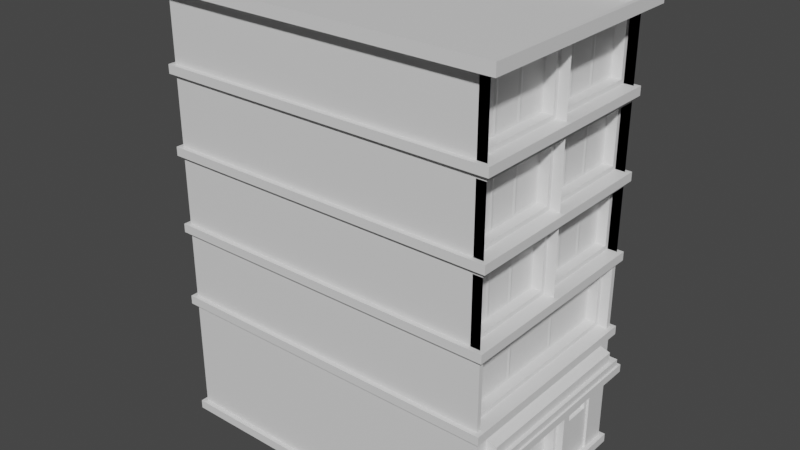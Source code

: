 # Source: Building06.blend  (saved by Blender 2.83.19; exported with 4.5.12 LTS)
import bpy
from mathutils import Matrix  # noqa: F401  (used for matrix-valued properties, if any)

bpy.ops.wm.read_factory_settings(use_empty=True)
scene = bpy.context.scene
scene.name = 'Scene'

# ---- collections
col_collection = bpy.data.collections.new('Collection'); scene.collection.children.link(col_collection)

# ---- materials (node trees are filled in below, after node groups)
mat_material_019 = bpy.data.materials.new('Material.019')
mat_material_019.use_transparent_shadow = False
mat_material_020 = bpy.data.materials.new('Material.020')
mat_material_020.use_transparent_shadow = False
mat_material_021 = bpy.data.materials.new('Material.021')
mat_material_021.use_transparent_shadow = False
mat_material_022 = bpy.data.materials.new('Material.022')
mat_material_022.use_transparent_shadow = False
mat_material_023 = bpy.data.materials.new('Material.023')
mat_material_023.use_transparent_shadow = False
mat_material_024 = bpy.data.materials.new('Material.024')
mat_material_024.use_transparent_shadow = False

# ---- material node trees
mat_material_019.use_nodes = True; mat_material_019.node_tree.nodes.clear()
_N = mat_material_019.node_tree.nodes; _L = mat_material_019.node_tree.links
n0 = _N.new('ShaderNodeBsdfPrincipled'); n0.name = 'Principled BSDF'; n0.location = (10, 300)
n0.distribution = 'GGX'
n0.subsurface_method = 'BURLEY'
n0.inputs[3].default_value = 1.45
n0.inputs[27].default_value = (0.0, 0.0, 0.0, 1.0)
n0.inputs[28].default_value = 1.0
n1 = _N.new('ShaderNodeOutputMaterial'); n1.name = 'Material Output'; n1.location = (300, 300)
_L.new(n0.outputs[0], n1.inputs[0])
n1.is_active_output = True
mat_material_020.use_nodes = True; mat_material_020.node_tree.nodes.clear()
_N = mat_material_020.node_tree.nodes; _L = mat_material_020.node_tree.links
n0 = _N.new('ShaderNodeBsdfPrincipled'); n0.name = 'Principled BSDF'; n0.location = (10, 300)
n0.distribution = 'GGX'
n0.subsurface_method = 'BURLEY'
n0.inputs[3].default_value = 1.45
n0.inputs[27].default_value = (0.0, 0.0, 0.0, 1.0)
n0.inputs[28].default_value = 1.0
n1 = _N.new('ShaderNodeOutputMaterial'); n1.name = 'Material Output'; n1.location = (300, 300)
_L.new(n0.outputs[0], n1.inputs[0])
n1.is_active_output = True
mat_material_021.use_nodes = True; mat_material_021.node_tree.nodes.clear()
_N = mat_material_021.node_tree.nodes; _L = mat_material_021.node_tree.links
n0 = _N.new('ShaderNodeBsdfPrincipled'); n0.name = 'Principled BSDF'; n0.location = (10, 300)
n0.distribution = 'GGX'
n0.subsurface_method = 'BURLEY'
n0.inputs[3].default_value = 1.45
n0.inputs[27].default_value = (0.0, 0.0, 0.0, 1.0)
n0.inputs[28].default_value = 1.0
n1 = _N.new('ShaderNodeOutputMaterial'); n1.name = 'Material Output'; n1.location = (300, 300)
_L.new(n0.outputs[0], n1.inputs[0])
n1.is_active_output = True
mat_material_022.use_nodes = True; mat_material_022.node_tree.nodes.clear()
_N = mat_material_022.node_tree.nodes; _L = mat_material_022.node_tree.links
n0 = _N.new('ShaderNodeBsdfPrincipled'); n0.name = 'Principled BSDF'; n0.location = (10, 300)
n0.distribution = 'GGX'
n0.subsurface_method = 'BURLEY'
n0.inputs[3].default_value = 1.45
n0.inputs[27].default_value = (0.0, 0.0, 0.0, 1.0)
n0.inputs[28].default_value = 1.0
n1 = _N.new('ShaderNodeOutputMaterial'); n1.name = 'Material Output'; n1.location = (300, 300)
_L.new(n0.outputs[0], n1.inputs[0])
n1.is_active_output = True
mat_material_023.use_nodes = True; mat_material_023.node_tree.nodes.clear()
_N = mat_material_023.node_tree.nodes; _L = mat_material_023.node_tree.links
n0 = _N.new('ShaderNodeBsdfPrincipled'); n0.name = 'Principled BSDF'; n0.location = (10, 300)
n0.distribution = 'GGX'
n0.subsurface_method = 'BURLEY'
n0.inputs[3].default_value = 1.45
n0.inputs[27].default_value = (0.0, 0.0, 0.0, 1.0)
n0.inputs[28].default_value = 1.0
n1 = _N.new('ShaderNodeOutputMaterial'); n1.name = 'Material Output'; n1.location = (300, 300)
_L.new(n0.outputs[0], n1.inputs[0])
n1.is_active_output = True
mat_material_024.use_nodes = True; mat_material_024.node_tree.nodes.clear()
_N = mat_material_024.node_tree.nodes; _L = mat_material_024.node_tree.links
n0 = _N.new('ShaderNodeBsdfPrincipled'); n0.name = 'Principled BSDF'; n0.location = (10, 300)
n0.distribution = 'GGX'
n0.subsurface_method = 'BURLEY'
n0.inputs[3].default_value = 1.45
n0.inputs[27].default_value = (0.0, 0.0, 0.0, 1.0)
n0.inputs[28].default_value = 1.0
n1 = _N.new('ShaderNodeOutputMaterial'); n1.name = 'Material Output'; n1.location = (300, 300)
_L.new(n0.outputs[0], n1.inputs[0])
n1.is_active_output = True

# ---- world
world_world = bpy.data.worlds.new('World'); scene.world = world_world
world_world.use_nodes = True; world_world.node_tree.nodes.clear()
_N = world_world.node_tree.nodes; _L = world_world.node_tree.links
n0 = _N.new('ShaderNodeOutputWorld'); n0.name = 'World Output'; n0.location = (300, 300)
n1 = _N.new('ShaderNodeBackground'); n1.name = 'Background'; n1.location = (10, 300)
n1.inputs[0].default_value = (0.05088, 0.05088, 0.05088, 1.0)
_L.new(n1.outputs[0], n0.inputs[0])
n0.is_active_output = True
world_world.color = (0.05088, 0.05088, 0.05088)
world_world.use_sun_shadow = False
world_world.sun_shadow_jitter_overblur = 0.0

# ---- meshes
me_building_006_mesh = bpy.data.meshes.new('building_006_mesh')
me_building_006_mesh.from_pydata([(-6.624, -2.357, -5.514), (1.043, -2.357, -5.514), (-6.624, 2.366, -5.514), (1.043, 2.366, -5.514), (-6.724, -2.457, -5.314), (1.143, -2.457, -5.314), (1.143, 2.466, -5.314), (-6.724, 2.466, -5.314), (-6.724, -2.457, -2.676), (1.143, -2.457, -2.676), (1.143, 2.466, -2.676), (-6.724, 2.466, -2.676), (-6.724, 2.466, -5.514), (-6.724, -2.457, -5.514), (1.143, -2.457, -5.514), (1.143, 2.466, -5.514), (-6.624, -2.357, -5.314), (1.043, -2.357, -5.314), (1.043, 2.366, -5.314), (-6.624, 2.366, -5.314), (1.043, 0.8843, -5.314), (1.043, 1.884, -5.314), (1.143, 0.8843, -2.676), (1.143, 1.884, -2.676), (1.043, 0.8843, -3.354), (1.043, 1.884, -3.354), (1.043, 0.9843, -5.314), (1.043, 1.784, -5.314), (1.043, 1.784, -3.354), (1.043, 0.9843, -3.354), (1.043, 0.9843, -3.454), (1.043, 1.784, -3.454), (0.9926, 0.9843, -5.314), (0.9926, 1.784, -5.314), (0.9926, 1.784, -3.454), (0.9926, 0.9843, -3.454), (0.9926, 1.08, -4.232), (0.9926, 1.689, -4.232), (0.9926, 1.689, -3.563), (0.9926, 1.08, -3.563), (0.9288, 1.106, -4.203), (0.9288, 1.663, -4.203), (0.9288, 1.663, -3.591), (0.9288, 1.106, -3.591), (0.6426, 0.6334, -5.154), (1.043, 0.7935, -5.314), (1.143, -2.287, -2.676), (1.143, 0.7935, -2.676), (1.043, -2.287, -5.314), (1.043, -2.287, -3.176), (0.6426, -0.6865, -5.154), (1.043, 0.7935, -3.176), (1.043, 0.6935, -5.314), (1.043, -2.186, -5.314), (0.6426, -2.126, -3.336), (0.6426, -0.8065, -3.336), (0.6426, -0.8065, -5.154), (0.6426, -2.126, -5.154), (0.5226, -1.466, -3.012), (0.5226, -0.0265, -3.012), (1.043, -1.516, -2.925), (1.043, 0.0235, -2.925), (0.5226, 0.6935, -3.176), (0.5226, -2.186, -3.176), (0.8826, 0.7935, -3.176), (0.8826, 0.0235, -2.925), (0.8826, -0.0265, -3.012), (0.8826, 0.6935, -3.176), (0.8826, 0.6935, -5.314), (0.8826, 0.7935, -5.314), (0.8826, 0.6935, -3.276), (0.8826, 0.6935, -5.214), (0.8826, -2.287, -5.314), (0.8826, -2.186, -5.314), (0.8826, -2.186, -5.214), (0.8826, -2.186, -3.276), (0.8826, -2.186, -3.176), (0.8826, -2.287, -3.176), (0.8826, -1.466, -3.012), (0.8826, -1.516, -2.925), (0.6526, -2.186, -5.214), (0.6526, 0.6934, -5.214), (0.6526, 0.6934, -3.276), (0.6526, -2.186, -3.276), (0.6526, -0.7465, -5.214), (0.6526, -0.7465, -3.276), (0.6426, 0.6334, -3.336), (0.6426, -0.6865, -3.336), (0.5126, -1.788, -3.131), (0.5126, 0.2946, -3.131), (0.5126, -0.03158, -3.057), (0.5126, -1.461, -3.057), (-0.598, -2.334, -3.459), (-0.598, -2.334, -3.279), (-0.598, 2.347, -3.459), (-0.598, 2.347, -3.279), (1.402, -2.334, -3.459), (1.402, -2.334, -3.279), (1.402, 2.347, -3.459), (1.402, 2.347, -3.279), (-0.5567, -2.238, -3.279), (-0.5567, 2.25, -3.279), (1.361, 2.25, -3.279), (1.361, -2.238, -3.279), (-0.5567, -2.238, -3.116), (-0.5567, 2.25, -3.116), (1.361, 2.25, -3.116), (1.361, -2.238, -3.116), (-0.4734, -2.043, -3.116), (-0.4734, 2.055, -3.116), (1.277, 2.055, -3.116), (1.277, -2.043, -3.116), (-0.4734, -2.043, -2.885), (-0.4734, 2.055, -2.885), (1.277, 2.055, -2.885), (1.277, -2.043, -2.885), (-0.765, -2.043, -2.791), (-0.765, 2.055, -2.791), (0.9859, 2.055, -2.791), (0.9859, -2.043, -2.791), (-6.724, -2.457, -2.476), (1.143, -2.457, -2.476), (-6.724, 2.466, -0.8861), (1.143, 2.466, -0.8861), (1.143, -2.457, -0.8861), (-6.724, -2.457, -0.8861), (1.143, 2.466, -2.476), (-6.724, 2.466, -2.476), (-6.724, -2.457, -0.6861), (1.143, -2.457, -0.6861), (1.143, 2.466, -0.6861), (-6.724, 2.466, -0.6861), (-6.724, -2.457, 0.9039), (1.143, -2.457, 0.9039), (1.143, 2.466, 0.9039), (-6.724, 2.466, 0.9039), (-6.724, -2.457, 1.104), (1.143, -2.457, 1.104), (1.143, 2.466, 1.104), (-6.724, 2.466, 1.104), (-6.724, -2.457, 2.694), (1.143, -2.457, 2.694), (1.143, 2.466, 2.694), (-6.724, 2.466, 2.694), (-6.724, -2.457, 2.894), (1.143, -2.457, 2.894), (1.143, 2.466, 2.894), (-6.724, 2.466, 2.894), (-6.914, -2.647, 4.484), (1.333, -2.647, 4.484), (0.5826, 0.7648, 3.054), (-6.914, 2.656, 4.484), (-6.624, -2.357, -2.676), (1.043, -2.357, -2.676), (1.043, 1.884, -2.676), (1.043, 2.366, -2.676), (-6.624, 2.366, -2.676), (1.043, 0.7935, -2.676), (1.043, 0.8843, -2.676), (1.043, -2.287, -2.676), (-6.624, -2.357, -2.476), (1.043, -2.357, -2.476), (-6.624, 2.366, -0.8861), (-6.624, -2.357, -0.8861), (1.043, 2.366, -0.8861), (1.043, -2.357, -0.8861), (1.043, 2.366, -2.476), (-6.624, 2.366, -2.476), (-6.624, -2.357, -0.6861), (0.5826, 1.485, 1.264), (0.5826, 1.485, -0.5261), (-6.624, 2.366, -0.6861), (-6.624, -2.357, 0.9039), (0.5826, -0.7563, 0.6238), (0.5826, 0.8848, -0.5261), (-6.624, 2.366, 0.9039), (-6.624, -2.357, 1.104), (0.5826, 0.1643, 3.054), (1.043, 2.366, 1.104), (-6.624, 2.366, 1.104), (-6.624, -2.357, 2.694), (1.043, -2.357, 2.694), (1.043, 2.366, 2.694), (-6.624, 2.366, 2.694), (-6.624, -2.357, 2.894), (1.043, 2.366, 2.894), (-6.624, 2.366, 2.894), (1.043, -2.256, -0.8861), (1.043, 2.244, -0.8861), (1.043, -2.256, -2.476), (0.5826, 0.6509, -2.316), (0.5826, -0.6624, -2.316), (1.043, -2.256, -1.006), (1.043, 2.244, -2.476), (1.043, 2.244, -1.006), (1.043, 2.144, -2.476), (1.043, -2.156, -2.476), (1.043, 2.144, -1.006), (1.043, -2.156, -1.006), (0.5926, -2.156, -1.106), (0.5826, -2.096, -1.166), (0.5926, 2.144, -2.376), (0.5926, -2.156, -2.376), (0.8226, 2.144, -2.476), (0.8226, 2.244, -2.476), (0.8226, 2.244, -1.006), (0.8226, 2.144, -1.006), (0.8226, 2.144, -1.106), (0.8226, 2.144, -2.376), (0.8226, -2.256, -2.476), (0.8226, -2.156, -2.476), (0.8226, -2.156, -2.376), (0.8226, -2.156, -1.106), (0.8226, -2.156, -1.006), (0.8226, -2.256, -1.006), (0.5826, -0.7824, -1.166), (0.5826, -0.7824, -2.316), (0.5926, 2.144, -1.106), (0.5826, -2.096, -2.316), (0.5926, 0.7109, -2.376), (0.5926, -0.7224, -2.376), (0.5926, 0.7109, -1.106), (0.5926, -0.7224, -1.106), (0.5826, 0.6509, -1.166), (0.5826, -0.6624, -1.166), (0.5826, 0.7709, -2.316), (0.5826, 2.084, -2.316), (0.5826, 2.084, -1.166), (0.5826, 0.7709, -1.166), (0.5826, 0.1643, 0.6238), (0.5826, 0.7648, 0.6238), (0.5826, 0.7648, -0.5261), (1.043, 2.366, -0.6861), (0.5826, -0.1558, 0.6238), (1.043, 2.366, 0.9039), (0.5826, -0.1558, -0.5261), (0.5826, -0.7563, -0.5261), (0.5826, 0.1643, -0.5261), (1.043, 2.366, 0.7839), (1.043, 2.266, -0.6861), (1.043, 0.1043, -0.6861), (1.043, 2.266, 0.7839), (1.043, 0.1043, 0.7839), (0.5926, 0.1043, 0.6839), (0.5826, 1.605, 0.6238), (0.5826, 2.206, 0.6238), (0.5926, 0.1043, -0.5861), (0.8226, 2.266, -0.6861), (0.8226, 2.366, -0.6861), (0.8226, 2.366, 0.7839), (0.8226, 2.266, 0.7839), (0.8226, 2.266, 0.6839), (0.8226, 2.266, -0.5861), (0.8226, 0.004269, -0.6861), (0.8226, 0.1043, -0.6861), (0.8226, 0.1043, -0.5861), (0.8226, 0.1043, 0.6839), (0.8226, 0.1043, 0.7839), (0.8226, 0.004269, 0.7839), (0.5826, 2.206, -0.5261), (0.5926, 2.266, -0.5861), (0.5926, 2.266, 0.6838), (0.5826, 1.605, -0.5261), (0.5926, 1.545, -0.5861), (0.5926, 0.8248, -0.5861), (0.5926, 1.545, 0.6838), (0.5926, 0.8248, 0.6838), (0.5826, 1.485, 0.6238), (0.5826, 0.8848, 0.6238), (0.5826, -1.477, 0.6238), (1.043, 0.004261, -0.6861), (1.043, -2.357, 0.9039), (1.043, 0.004261, 0.9039), (0.5826, -0.8763, 0.6238), (1.043, 0.004261, 0.7839), (1.043, -2.357, -0.6861), (1.043, -2.357, 0.7839), (1.043, -0.09574, -0.6861), (1.043, -2.257, -0.6861), (1.043, -0.09574, 0.7839), (1.043, -2.257, 0.7839), (0.5926, -2.257, 0.6839), (0.5826, -0.8763, -0.5261), (0.5826, -1.477, -0.5261), (0.5926, -2.257, -0.5861), (0.8226, -0.09574, -0.6861), (0.5826, -2.197, 0.6238), (0.5826, -1.597, 0.6238), (0.8226, -0.09574, 0.7839), (0.8226, -0.09574, 0.6839), (0.8226, -0.09574, -0.5861), (0.8226, -2.357, -0.6861), (0.8226, -2.257, -0.6861), (0.8226, -2.257, -0.5861), (0.8226, -2.257, 0.6839), (0.8226, -2.257, 0.7839), (0.8226, -2.357, 0.7839), (0.5826, -1.597, -0.5261), (0.5926, -0.09581, -0.5861), (0.5926, -0.09581, 0.6838), (0.5826, -2.197, -0.5261), (0.5926, -0.8163, -0.5861), (0.5926, -1.537, -0.5861), (0.5926, -0.8163, 0.6838), (0.5926, -1.537, 0.6838), (0.5826, 0.8848, 1.264), (0.5826, -0.7563, 2.414), (0.5826, 0.1643, 2.414), (1.043, 0.004269, 2.694), (0.5826, 0.7648, 2.414), (0.5826, 0.7648, 1.264), (1.043, 2.366, 2.574), (0.5826, 0.1643, 1.264), (1.043, 0.004269, 2.574), (1.043, 2.266, 2.574), (1.043, 0.1043, 2.574), (1.043, 2.266, 1.104), (1.043, 0.1043, 1.104), (0.5926, 0.1043, 2.474), (0.5926, 2.266, 2.474), (0.5826, 1.605, 2.414), (0.5926, 0.1043, 1.204), (0.8226, 2.266, 1.104), (0.8226, 2.366, 1.104), (0.8226, 2.366, 2.574), (0.8226, 2.266, 2.574), (0.8226, 2.266, 2.474), (0.8226, 2.266, 1.204), (0.5826, -0.1557, 2.414), (0.8226, 0.1043, 1.104), (0.8226, 0.1043, 1.204), (0.8226, 0.1043, 2.474), (0.8226, 0.1043, 2.574), (0.8226, 0.004269, 2.574), (0.5826, 2.206, 2.414), (0.5926, 2.266, 1.204), (0.5826, 2.206, 1.264), (0.5826, 1.605, 1.264), (0.5926, 1.545, 1.204), (0.5926, 0.8248, 1.204), (0.5926, 1.545, 2.474), (0.5926, 0.8248, 2.474), (0.5826, 1.485, 2.414), (0.5826, 0.8848, 2.414), (0.5826, -0.1558, 1.264), (0.5826, -0.7563, 1.264), (0.5826, -1.477, 2.414), (0.5826, -0.8763, 2.414), (1.043, 0.004261, 1.104), (0.5826, -0.8763, 1.264), (1.043, -2.357, 1.104), (1.043, -2.357, 2.574), (1.043, -0.09574, 1.104), (1.043, -2.257, 1.104), (1.043, -0.09574, 2.574), (1.043, -2.257, 2.574), (0.5926, -2.257, 2.474), (0.5926, -0.09574, 2.474), (0.5826, -1.477, 1.264), (0.5826, -2.197, 2.414), (0.8226, -0.09574, 1.104), (0.8226, 0.004261, 1.104), (0.5826, -1.597, 2.414), (0.8226, -0.09574, 2.574), (0.8226, -0.09574, 2.474), (0.8226, -0.09574, 1.204), (0.8226, -2.357, 1.104), (0.8226, -2.257, 1.104), (0.8226, -2.257, 1.204), (0.8226, -2.257, 2.474), (0.8226, -2.257, 2.574), (0.8226, -2.357, 2.574), (0.5926, -2.257, 1.204), (0.5926, -0.09581, 1.204), (0.5826, -1.597, 1.264), (0.5826, -2.197, 1.264), (0.5926, -0.8163, 1.204), (0.5926, -1.537, 1.204), (0.5926, -0.8163, 2.474), (0.5926, -1.537, 2.474), (0.5826, 1.605, 4.204), (0.5826, 2.206, 4.204), (0.5826, 2.206, 3.054), (0.5826, -0.7563, 4.204), (1.333, 2.656, 4.484), (0.5826, 1.605, 3.054), (1.043, 2.366, 4.364), (0.5826, -0.1557, 4.204), (1.043, 0.004269, 4.364), (1.043, 2.266, 4.364), (1.043, 0.1043, 4.364), (1.043, 2.266, 2.894), (1.043, 0.1043, 2.894), (0.5926, 0.1043, 4.264), (0.5826, 0.8848, 4.204), (0.5926, 2.266, 2.994), (0.5926, 0.1043, 2.994), (0.8226, 2.266, 2.894), (0.8226, 2.366, 2.894), (0.8226, 2.366, 4.364), (0.8226, 2.266, 4.364), (0.8226, 2.266, 4.264), (0.8226, 2.266, 2.994), (0.5826, -0.1557, 3.054), (0.8226, 0.1043, 2.894), (0.8226, 0.1043, 2.994), (0.8226, 0.1043, 4.264), (0.8226, 0.1043, 4.364), (0.5826, -0.7563, 3.054), (0.5826, 1.485, 4.204), (0.5826, 1.485, 3.054), (0.5926, 2.266, 4.264), (0.5826, 0.8848, 3.054), (0.5926, 1.545, 2.994), (0.5926, 0.8248, 2.994), (0.5926, 1.545, 4.264), (0.5926, 0.8248, 4.264), (0.5826, 0.7648, 4.204), (0.5826, 0.1643, 4.204), (0.5826, -1.477, 4.204), (1.333, 0.004261, 4.484), (1.043, -2.357, 2.894), (1.043, 0.004261, 2.894), (0.5826, -0.8763, 4.204), (1.043, -2.357, 4.364), (0.5826, -0.8763, 3.054), (0.5826, -1.477, 3.054), (1.043, -0.09574, 2.894), (1.043, -2.257, 2.894), (1.043, -0.09574, 4.364), (1.043, -2.257, 4.364), (0.5926, -2.257, 4.264), (0.5926, -0.09574, 4.264), (0.5926, -0.09574, 2.994), (0.5826, -2.197, 4.204), (0.8226, -0.09574, 2.894), (0.8226, 0.004261, 2.894), (0.8226, 0.004261, 4.364), (0.8226, -0.09574, 4.364), (0.8226, -0.09574, 4.264), (0.8226, -0.09574, 2.994), (0.8226, -2.357, 2.894), (0.8226, -2.257, 2.894), (0.8226, -2.257, 2.994), (0.8226, -2.257, 4.264), (0.8226, -2.257, 4.364), (0.8226, -2.357, 4.364), (0.5926, -2.257, 2.994), (0.5826, -1.597, 4.204), (0.5826, -1.597, 3.054), (0.5826, -2.197, 3.054), (0.5926, -0.8163, 2.994), (0.5926, -1.537, 2.994), (0.5926, -0.8163, 4.264), (0.5926, -1.537, 4.264), (-6.814, -2.547, 4.744), (1.233, -2.547, 4.744), (1.233, 0.004261, 4.744), (1.233, 2.556, 4.744), (-6.814, 2.556, 4.744), (-6.624, -2.357, 4.484), (1.043, -2.357, 4.484), (-6.624, 2.366, 4.484), (1.043, 2.366, 4.484), (1.043, 0.004261, 4.484), (1.333, 0.004261, 4.744), (1.333, -2.647, 4.744), (-6.914, -2.647, 4.744), (1.333, 2.656, 4.744), (-6.914, 2.656, 4.744), (1.233, 2.556, 4.485), (-6.814, 2.556, 4.485), (-6.814, -2.547, 4.485), (1.233, -2.547, 4.485), (1.233, 0.004261, 4.485)], [], [(13, 12, 2, 0), (14, 15, 6, 5), (12, 13, 4, 7), (15, 12, 7, 6), (13, 14, 5, 4), (18, 19, 156, 155), (16, 17, 153, 152), (19, 16, 152, 156), (21, 18, 155, 154, 25), (14, 13, 0, 1), (15, 14, 1, 3), (12, 15, 3, 2), (4, 5, 17, 16), (5, 6, 18, 21, 27, 26, 20, 45, 48, 17), (6, 7, 19, 18), (7, 4, 16, 19), (45, 20, 24, 158, 157, 51), (24, 29, 28, 25, 154, 158), (27, 21, 25, 28, 31), (20, 26, 30, 29, 24), (30, 31, 28, 29), (38, 39, 43, 42), (35, 32, 36, 39), (26, 27, 33, 32), (31, 30, 35, 34), (30, 26, 32, 35), (27, 31, 34, 33), (33, 34, 38, 37), (34, 35, 39, 38), (32, 33, 37, 36), (40, 41, 42, 43), (36, 37, 41, 40), (39, 36, 40, 43), (37, 38, 42, 41), (17, 48, 49, 159, 153), (74, 71, 81, 80), (48, 45, 52, 53), (71, 70, 82, 81), (70, 75, 83, 82), (75, 74, 80, 83), (66, 78, 58, 59), (67, 66, 59, 62), (159, 49, 60, 61, 51, 157), (76, 67, 62, 63), (78, 76, 63, 58), (88, 89, 90, 91), (64, 65, 66, 67), (68, 69, 64, 67, 70, 71), (72, 73, 74, 75, 76, 77), (50, 44, 86, 87), (73, 68, 71, 74), (80, 81, 84), (65, 79, 78, 66), (79, 77, 76, 78), (75, 70, 67, 76), (60, 49, 77, 79), (52, 45, 69, 68), (48, 53, 73, 72), (61, 60, 79, 65), (53, 52, 68, 73), (51, 61, 65, 64), (45, 51, 64, 69), (49, 48, 72, 77), (84, 85, 55, 56), (82, 83, 85), (80, 84, 56, 57), (57, 56, 55, 54), (85, 83, 54, 55), (83, 80, 57, 54), (84, 81, 44, 50), (81, 82, 86, 44), (82, 85, 87, 86), (85, 84, 50, 87), (63, 62, 89, 88), (62, 59, 90, 89), (59, 58, 91, 90), (58, 63, 88, 91), (92, 93, 95, 94), (94, 95, 99, 98), (98, 99, 97, 96), (96, 97, 93, 92), (94, 98, 96, 92), (97, 99, 102, 103), (103, 102, 106, 107), (95, 93, 100, 101), (93, 97, 103, 100), (99, 95, 101, 102), (104, 107, 111, 108), (101, 100, 104, 105), (100, 103, 107, 104), (102, 101, 105, 106), (111, 110, 114, 115), (106, 105, 109, 110), (107, 106, 110, 111), (105, 104, 108, 109), (113, 112, 116, 117), (109, 108, 112, 113), (108, 111, 115, 112), (110, 109, 113, 114), (118, 117, 116, 119), (112, 115, 119, 116), (114, 113, 117, 118), (115, 114, 118, 119), (9, 8, 152, 153), (46, 47, 22, 23, 10, 126, 121, 9), (10, 11, 127, 126), (166, 167, 162, 164), (8, 9, 121, 120), (160, 161, 165, 163), (11, 8, 120, 127), (167, 160, 163, 162), (193, 166, 164, 188, 194), (125, 124, 129, 128), (123, 122, 131, 130), (124, 123, 130, 129), (122, 125, 128, 131), (232, 234, 238), (232, 171, 175, 234), (168, 275, 271, 172), (171, 168, 172, 175), (134, 135, 139, 138), (132, 133, 137, 136), (135, 132, 136, 139), (133, 134, 138, 137), (179, 176, 180, 183), (319, 340, 320, 334), (178, 179, 183, 182), (176, 350, 181, 180), (142, 143, 147, 146), (140, 141, 145, 144), (143, 140, 144, 147), (141, 142, 146, 145), (185, 186, 462, 463), (184, 421, 461, 460), (186, 184, 460, 462), (416, 414, 412, 394), (10, 23, 154, 155), (11, 10, 155, 156), (8, 11, 156, 152), (22, 47, 157, 158), (23, 22, 158, 154), (46, 9, 153, 159), (47, 46, 159, 157), (120, 121, 161, 160), (125, 122, 162, 163), (122, 123, 164, 162), (123, 124, 165, 187, 188, 164), (124, 125, 163, 165), (121, 126, 166, 193, 189, 161), (126, 127, 167, 166), (127, 120, 160, 167), (128, 129, 275, 168), (129, 130, 232, 270, 275), (130, 131, 171, 232), (131, 128, 168, 171), (133, 132, 172, 271), (134, 133, 271, 272, 234), (135, 134, 234, 175), (132, 135, 175, 172), (136, 137, 350, 176), (137, 138, 178, 348, 350), (138, 139, 179, 178), (139, 136, 176, 179), (141, 140, 180, 181), (142, 141, 181, 308, 182), (143, 142, 182, 183), (140, 143, 183, 180), (144, 145, 421, 184), (145, 146, 185, 422, 421), (146, 147, 186, 185), (147, 144, 184, 186), (161, 189, 192, 187, 165), (192, 198, 197, 194, 188, 187), (189, 193, 195, 196), (208, 207, 217, 201), (211, 208, 201, 202), (212, 211, 202, 199), (207, 212, 199, 217), (225, 226, 227, 228), (203, 204, 205, 206, 207, 208), (209, 210, 211, 212, 213, 214), (212, 207, 206, 213), (210, 203, 208, 211), (202, 201, 219, 220), (196, 195, 203, 210), (198, 192, 214, 213), (193, 194, 205, 204), (192, 189, 209, 214), (194, 197, 206, 205), (195, 193, 204, 203), (189, 196, 210, 209), (197, 198, 213, 206), (220, 222, 215, 216), (217, 199, 222, 221), (202, 220, 216, 218), (218, 216, 215, 200), (191, 190, 223, 224), (222, 199, 200, 215), (199, 202, 218, 200), (220, 219, 190, 191), (219, 221, 223, 190), (221, 222, 224, 223), (222, 220, 191, 224), (219, 201, 226, 225), (201, 217, 227, 226), (217, 221, 228, 227), (221, 219, 225, 228), (270, 274, 272), (261, 265, 244, 245), (274, 242, 241, 238, 234, 272), (270, 232, 239, 240), (252, 251, 261, 260), (255, 252, 260, 246), (256, 255, 246, 243), (251, 256, 243, 261), (262, 259, 245, 244), (247, 248, 249, 250, 251, 252), (253, 254, 255, 256, 257, 258), (256, 251, 250, 257), (254, 247, 252, 255), (246, 260, 263, 264), (232, 238, 249, 248), (274, 270, 253, 258), (238, 241, 250, 249), (239, 232, 248, 247), (270, 240, 254, 253), (241, 242, 257, 250), (240, 239, 247, 254), (242, 274, 258, 257), (260, 261, 245, 259), (261, 243, 266, 265), (263, 260, 259, 262), (237, 231, 230, 229), (174, 170, 267, 268), (302, 301, 282, 283), (265, 263, 262, 244), (246, 264, 231, 237), (264, 266, 230, 231), (266, 243, 229, 230), (243, 246, 237, 229), (264, 263, 170, 174), (263, 265, 267, 170), (265, 266, 268, 267), (266, 264, 174, 268), (281, 284, 300, 286), (276, 280, 279, 274, 272, 271), (275, 270, 277, 278), (289, 294, 281, 299), (290, 289, 299, 298), (293, 290, 298, 284), (294, 293, 284, 281), (236, 235, 233, 173), (285, 253, 258, 288, 289, 290), (291, 292, 293, 294, 295, 296), (294, 289, 288, 295), (292, 285, 290, 293), (284, 298, 301, 302), (277, 270, 253, 285), (275, 278, 292, 291), (279, 280, 295, 288), (278, 277, 285, 292), (280, 276, 296, 295), (276, 275, 291, 296), (304, 281, 286, 287), (274, 279, 288, 258), (302, 304, 287, 297), (299, 281, 304, 303), (284, 302, 297, 300), (300, 297, 287, 286), (283, 282, 273, 269), (271, 275, 276), (301, 303, 273, 282), (303, 304, 269, 273), (304, 302, 283, 269), (301, 298, 235, 236), (298, 299, 233, 235), (299, 303, 173, 233), (303, 301, 236, 173), (348, 313, 308), (376, 378, 347, 349), (313, 315, 314, 311, 182, 308), (348, 178, 316, 317), (331, 330, 321, 318), (326, 331, 318, 319), (327, 326, 319, 335), (330, 327, 335, 321), (337, 336, 334, 320), (322, 323, 324, 325, 326, 327), (361, 329, 330, 331, 332, 333), (331, 326, 325, 332), (329, 322, 327, 330), (321, 335, 338, 339), (311, 314, 325, 324), (348, 317, 329, 361), (317, 316, 322, 329), (315, 313, 333, 332), (313, 348, 361, 333), (314, 315, 332, 325), (316, 178, 323, 322), (178, 311, 324, 323), (335, 319, 334, 336), (319, 318, 341, 340), (338, 335, 336, 337), (312, 310, 309, 307), (305, 169, 342, 343), (178, 182, 311), (340, 338, 337, 320), (321, 339, 310, 312), (339, 341, 309, 310), (341, 318, 307, 309), (318, 321, 312, 307), (339, 338, 169, 305), (338, 340, 342, 169), (340, 341, 343, 342), (341, 339, 305, 343), (377, 376, 349, 358), (351, 355, 354, 313, 308, 181), (350, 348, 352, 353), (365, 364, 357, 373), (368, 365, 373, 372), (369, 368, 372, 356), (364, 369, 356, 357), (345, 344, 328, 306), (360, 361, 333, 363, 364, 365), (366, 367, 368, 369, 370, 371), (369, 364, 363, 370), (367, 360, 365, 368), (372, 373, 376, 377), (351, 350, 366, 371), (356, 372, 375, 359), (313, 354, 363, 333), (352, 348, 361, 360), (350, 353, 367, 366), (354, 355, 370, 363), (353, 352, 360, 367), (355, 351, 371, 370), (379, 356, 359, 362), (357, 356, 379, 378), (377, 379, 362, 374), (375, 374, 362, 359), (358, 349, 347, 346), (372, 377, 374, 375), (181, 350, 351), (378, 379, 346, 347), (379, 377, 358, 346), (376, 373, 344, 345), (373, 357, 328, 344), (357, 378, 306, 328), (378, 376, 345, 306), (422, 388, 464), (415, 416, 394, 409), (388, 390, 389, 386, 463, 464), (422, 185, 391, 392), (402, 401, 411, 395), (405, 402, 395, 396), (406, 405, 396, 393), (401, 406, 393, 411), (385, 382, 381, 380), (397, 398, 399, 400, 401, 402), (436, 404, 405, 406, 407, 437), (406, 401, 400, 407), (404, 397, 402, 405), (396, 395, 413, 414), (391, 185, 398, 397), (386, 389, 400, 399), (388, 422, 436, 437), (392, 391, 397, 404), (390, 388, 437, 407), (389, 390, 407, 400), (185, 386, 399, 398), (422, 392, 404, 436), (413, 415, 409, 410), (411, 393, 416, 415), (414, 413, 410, 412), (177, 150, 417, 418), (412, 410, 409, 394), (185, 463, 386), (431, 447, 450, 434), (413, 395, 382, 385), (395, 411, 381, 382), (411, 415, 380, 381), (415, 413, 385, 380), (396, 414, 150, 177), (414, 416, 417, 150), (416, 393, 418, 417), (393, 396, 177, 418), (421, 424, 461), (424, 430, 429, 388, 464, 461), (421, 422, 427, 428), (444, 443, 447, 431), (439, 444, 431, 432), (440, 439, 432, 433), (443, 440, 433, 447), (408, 403, 387, 383), (435, 436, 437, 438, 439, 440), (441, 442, 443, 444, 445, 446), (444, 439, 438, 445), (442, 435, 440, 443), (447, 433, 451, 452), (429, 430, 445, 438), (428, 427, 435, 442), (430, 424, 446, 445), (454, 431, 434, 448), (424, 421, 441, 446), (388, 429, 438, 437), (427, 422, 436, 435), (421, 428, 442, 441), (452, 454, 448, 449), (432, 431, 454, 453), (447, 452, 449, 450), (450, 449, 448, 434), (426, 425, 423, 419), (452, 451, 425, 426), (451, 453, 423, 425), (453, 454, 419, 423), (454, 452, 426, 419), (451, 433, 403, 408), (433, 432, 387, 403), (432, 453, 383, 387), (453, 451, 408, 383), (455, 459, 469, 467), (420, 384, 468, 465), (148, 149, 466, 467), (149, 420, 465, 466), (151, 148, 467, 469), (384, 151, 469, 468), (149, 148, 460, 461), (148, 151, 462, 460), (151, 384, 463, 462), (420, 149, 461, 464), (384, 420, 464, 463), (457, 456, 466, 465), (456, 455, 467, 466), (458, 457, 465, 468), (459, 458, 468, 469), (470, 471, 472, 473, 474), (458, 459, 471, 470), (457, 458, 470, 474), (456, 457, 474, 473), (459, 455, 472, 471), (455, 456, 473, 472)])
me_building_006_mesh.polygons.foreach_set('material_index', [1, 1, 1, 1, 1, 1, 1, 1, 1, 1, 1, 1, 1, 1, 1, 1, 1, 1, 1, 1, 0, 0, 3, 0, 0, 1, 1, 3, 3, 3, 2, 0, 0, 0, 1, 1, 0, 1, 0, 1, 0, 0, 1, 0, 0, 0, 0, 1, 1, 2, 1, 0, 0, 0, 0, 0, 1, 1, 0, 1, 0, 1, 1, 4, 0, 4, 2, 0, 4, 4, 4, 0, 4, 0, 0, 0, 0, 1, 1, 1, 1, 1, 1, 1, 1, 1, 1, 1, 1, 1, 1, 1, 1, 1, 1, 1, 1, 1, 1, 1, 1, 1, 1, 5, 5, 5, 0, 5, 0, 5, 0, 0, 5, 5, 5, 5, 0, 0, 0, 0, 5, 5, 5, 5, 0, 4, 0, 0, 5, 5, 5, 5, 0, 0, 0, 4, 5, 5, 5, 5, 5, 5, 5, 5, 5, 5, 5, 5, 5, 5, 5, 5, 5, 5, 5, 5, 5, 5, 5, 5, 5, 5, 5, 5, 5, 5, 5, 5, 5, 5, 5, 0, 0, 0, 0, 0, 0, 0, 2, 0, 0, 0, 0, 0, 0, 0, 0, 0, 0, 0, 0, 0, 4, 0, 4, 2, 2, 4, 4, 4, 4, 4, 4, 4, 4, 4, 4, 0, 4, 0, 0, 0, 0, 0, 0, 2, 0, 0, 0, 0, 0, 0, 0, 0, 0, 0, 0, 0, 0, 4, 0, 4, 2, 2, 4, 4, 4, 4, 4, 4, 4, 4, 4, 4, 4, 0, 0, 0, 0, 0, 0, 2, 0, 0, 0, 0, 0, 0, 0, 0, 0, 0, 0, 4, 0, 4, 0, 4, 2, 2, 0, 4, 4, 4, 4, 4, 4, 4, 0, 4, 0, 0, 0, 0, 0, 0, 2, 0, 0, 0, 0, 0, 0, 0, 0, 0, 0, 0, 0, 0, 4, 0, 4, 2, 2, 0, 4, 4, 4, 4, 4, 4, 4, 4, 4, 4, 0, 0, 0, 0, 0, 0, 2, 0, 0, 0, 0, 0, 0, 4, 0, 0, 0, 0, 0, 0, 4, 0, 4, 2, 2, 4, 0, 4, 4, 4, 4, 4, 4, 0, 4, 3, 0, 0, 0, 0, 0, 2, 0, 0, 3, 0, 0, 0, 0, 0, 0, 0, 0, 0, 0, 4, 0, 4, 2, 2, 0, 4, 4, 4, 4, 4, 4, 4, 4, 4, 0, 3, 0, 0, 0, 0, 0, 2, 0, 0, 3, 0, 0, 0, 0, 0, 4, 0, 0, 0, 0, 4, 0, 4, 2, 2, 4, 4, 4, 4, 4, 4, 4, 4, 0, 3, 0, 3, 0, 0, 0, 0, 0, 0, 0, 0, 0, 0, 0, 0, 0, 0, 0, 0, 0])
_uv = me_building_006_mesh.uv_layers.new(name='UVMap')
_uv.uv.foreach_set('vector', [-0.4834, -0.1154, -0.4834, 1.115, -0.4584, 1.09, -0.4584, -0.09038, -0.1154, 0.475, 1.115, 0.475, 1.115, 0.525, -0.1154, 0.525, 1.115, 0.475, -0.1154, 0.475, -0.1154, 0.525, 1.115, 0.525, 1.483, 0.475, -0.4834, 0.475, -0.4834, 0.525, 1.483, 0.525, -0.4834, 0.475, 1.483, 0.475, 1.483, 0.525, -0.4834, 0.525, 1.458, 0.25, -0.4584, 0.25, -0.4584, 0.75, 1.458, 0.75, -0.4584, 0.25, 1.458, 0.25, 1.458, 0.75, -0.4584, 0.75, 1.09, 0.25, -0.09038, 0.25, -0.09038, 0.75, 1.09, 0.75, 0.6968, 0.25, 1.09, 0.25, 1.09, 0.75, 0.6968, 0.75, 0.6968, 0.5, 1.483, -0.1154, -0.4834, -0.1154, -0.4584, -0.09038, 1.458, -0.09038, 1.483, 1.115, 1.483, -0.1154, 1.458, -0.09038, 1.458, 1.09, -0.4834, 1.115, 1.483, 1.115, 1.458, 1.09, -0.4584, 1.09, -0.4834, -0.1154, 1.483, -0.1154, 1.458, -0.09038, -0.4584, -0.09038, 1.483, -0.1154, 1.483, 1.115, 1.458, 1.09, 1.458, 0.6968, 1.458, 0.5656, 1.458, 0.4344, 1.458, 0.3032, 1.458, 0.172, 1.458, 0.04082, 1.458, -0.09038, 1.483, 1.115, -0.4834, 1.115, -0.4584, 1.09, 1.458, 1.09, -0.4834, 1.115, -0.4834, -0.1154, -0.4584, -0.09038, -0.4584, 1.09, 0.2546, 0.1062, 0.5247, 0.1062, 0.5247, 0.5962, 0.5247, 0.7656, 0.2546, 0.7656, 0.2546, 0.5458, 0.5247, 0.5962, 0.6081, 0.5962, 0.6914, 0.5962, 0.7747, 0.5962, 0.7747, 0.7656, 0.5247, 0.7656, 0.6, 0.2164, 0.625, 0.2164, 0.625, 0.7064, 0.6, 0.7064, 0.6, 0.6814, 0.375, 0.2164, 0.4, 0.2164, 0.4, 0.6814, 0.4, 0.7064, 0.375, 0.7064, 0.4, 0.6814, 0.6, 0.6814, 0.6, 0.7064, 0.4, 0.7064, 0.4911, 0.6, 0.4911, 0.4, 0.4911, 0.4, 0.4911, 0.6, 0.4911, 0.6814, 0.4911, 0.2164, 0.4911, 0.2164, 0.4911, 0.6814, 0.5036, 0.4, 0.5036, 0.6, 0.4911, 0.6, 0.4911, 0.4, 0.5036, 0.6, 0.5036, 0.4, 0.4911, 0.4, 0.4911, 0.6, 0.5036, 0.6814, 0.5036, 0.2164, 0.4911, 0.2164, 0.4911, 0.6814, 0.5036, 0.2164, 0.5036, 0.6814, 0.4911, 0.6814, 0.4911, 0.2164, 0.4911, 0.2164, 0.4911, 0.6814, 0.4911, 0.6814, 0.4911, 0.2164, 0.4911, 0.6, 0.4911, 0.4, 0.4911, 0.4, 0.4911, 0.6, 0.4911, 0.4, 0.4911, 0.6, 0.4911, 0.6, 0.4911, 0.4, 0.4, 0.2675, 0.6, 0.2675, 0.6, 0.7325, 0.4, 0.7325, 0.4911, 0.4, 0.4911, 0.6, 0.4911, 0.6, 0.4911, 0.4, 0.4911, 0.6814, 0.4911, 0.2164, 0.4911, 0.2164, 0.4911, 0.6814, 0.4911, 0.2164, 0.4911, 0.6814, 0.4911, 0.6814, 0.4911, 0.2164, 0.195, 0.2067, 0.2127, 0.2067, 0.2127, 0.7412, 0.2127, 0.8662, 0.195, 0.8662, 0.5197, 0.14, 0.5197, 0.86, 0.4622, 0.86, 0.4622, 0.14, 0.2127, 0.2067, 0.9827, 0.2067, 0.7261, 0.2067, 0.4694, 0.2067, 0.5197, 0.1206, 0.5197, 0.6051, 0.4622, 0.6051, 0.4622, 0.1206, 0.5197, 0.86, 0.5197, 0.14, 0.4622, 0.14, 0.4622, 0.86, 0.5197, 0.6051, 0.5197, 0.1206, 0.4622, 0.1206, 0.4622, 0.6051, 0.5197, 0.68, 0.5197, 0.32, 0.4297, 0.32, 0.4297, 0.68, 0.5197, 0.86, 0.5197, 0.68, 0.4297, 0.68, 0.4297, 0.86, 0.2127, 0.8662, 0.2127, 0.7412, 0.4694, 0.7412, 0.7261, 0.7412, 0.9827, 0.7412, 0.9827, 0.8662, 0.5197, 0.14, 0.5197, 0.86, 0.4297, 0.86, 0.4297, 0.14, 0.5197, 0.32, 0.5197, 0.14, 0.4297, 0.14, 0.4297, 0.32, 0.14, 0.4794, 0.86, 0.4794, 0.68, 0.5206, 0.32, 0.5206, 0.885, 0.6301, 0.6925, 0.6929, 0.68, 0.6712, 0.86, 0.6301, 0.86, 0.09564, 0.885, 0.09564, 0.885, 0.6301, 0.86, 0.6301, 0.86, 0.6051, 0.86, 0.1206, 0.115, 0.09564, 0.14, 0.09564, 0.14, 0.1206, 0.14, 0.6051, 0.14, 0.6301, 0.115, 0.6301, 0.515, 0.2728, 0.845, 0.2728, 0.845, 0.7272, 0.515, 0.7272, 0.14, 0.09564, 0.86, 0.09564, 0.86, 0.1206, 0.14, 0.1206, 0.14, 0.2578, 0.86, 0.2578, 0.5, 0.2578, 0.6925, 0.6929, 0.3075, 0.6929, 0.32, 0.6712, 0.68, 0.6712, 0.3075, 0.6929, 0.115, 0.6301, 0.14, 0.6301, 0.32, 0.6712, 0.14, 0.6051, 0.86, 0.6051, 0.86, 0.6301, 0.14, 0.6301, 0.4694, 0.7412, 0.2127, 0.7412, 0.2127, 0.7412, 0.4694, 0.7412, 0.7261, 0.2067, 0.9827, 0.2067, 0.9827, 0.2067, 0.7261, 0.2067, 0.2127, 0.2067, 0.4694, 0.2067, 0.4694, 0.2067, 0.2127, 0.2067, 0.7261, 0.7412, 0.4694, 0.7412, 0.4694, 0.7412, 0.7261, 0.7412, 0.4694, 0.2067, 0.7261, 0.2067, 0.7261, 0.2067, 0.4694, 0.2067, 0.9827, 0.7412, 0.7261, 0.7412, 0.7261, 0.7412, 0.9827, 0.7412, 0.2546, 0.326, 0.2546, 0.5458, 0.2546, 0.5458, 0.2546, 0.326, 0.2127, 0.7412, 0.2127, 0.2067, 0.2127, 0.2067, 0.2127, 0.7412, 0.5, 0.2578, 0.5, 0.7422, 0.485, 0.7272, 0.485, 0.2728, 0.86, 0.7422, 0.14, 0.7422, 0.5, 0.7422, 0.14, 0.2578, 0.5, 0.2578, 0.485, 0.2728, 0.155, 0.2728, 0.155, 0.2728, 0.485, 0.2728, 0.485, 0.7272, 0.155, 0.7272, 0.5, 0.7422, 0.14, 0.7422, 0.155, 0.7272, 0.485, 0.7272, 0.14, 0.7422, 0.14, 0.2578, 0.155, 0.2728, 0.155, 0.7272, 0.5, 0.2578, 0.86, 0.2578, 0.845, 0.2728, 0.515, 0.2728, 0.86, 0.2578, 0.86, 0.7422, 0.845, 0.7272, 0.845, 0.2728, 0.86, 0.7422, 0.5, 0.7422, 0.515, 0.7272, 0.845, 0.7272, 0.5, 0.7422, 0.5, 0.2578, 0.515, 0.2728, 0.515, 0.7272, 0.14, 0.4794, 0.86, 0.4794, 0.7603, 0.4907, 0.2397, 0.4907, 0.86, 0.4794, 0.68, 0.5206, 0.6787, 0.5093, 0.7603, 0.4907, 0.68, 0.5206, 0.32, 0.5206, 0.3213, 0.5093, 0.6787, 0.5093, 0.32, 0.5206, 0.14, 0.4794, 0.2397, 0.4907, 0.3213, 0.5093, 0.375, 0.0, 0.625, 0.0, 0.625, 0.25, 0.375, 0.25, 0.375, 0.25, 0.625, 0.25, 0.625, 0.5, 0.375, 0.5, 0.375, 0.5, 0.625, 0.5, 0.625, 0.75, 0.375, 0.75, 0.375, 0.75, 0.625, 0.75, 0.625, 1.0, 0.375, 1.0, 0.125, 0.5, 0.375, 0.5, 0.375, 0.75, 0.125, 0.75, 0.625, 0.75, 0.625, 0.5, 0.625, 0.5, 0.625, 0.75, 0.625, 0.75, 0.625, 0.5, 0.625, 0.5, 0.625, 0.75, 0.625, 0.25, 0.625, 0.0, 0.625, 0.0, 0.625, 0.25, 0.625, 1.0, 0.625, 0.75, 0.625, 0.75, 0.625, 1.0, 0.625, 0.5, 0.625, 0.25, 0.625, 0.25, 0.625, 0.5, 0.625, 1.0, 0.625, 0.75, 0.625, 0.75, 0.625, 1.0, 0.625, 0.25, 0.625, 0.0, 0.625, 0.0, 0.625, 0.25, 0.625, 1.0, 0.625, 0.75, 0.625, 0.75, 0.625, 1.0, 0.625, 0.5, 0.625, 0.25, 0.625, 0.25, 0.625, 0.5, 0.625, 0.75, 0.625, 0.5, 0.625, 0.5, 0.625, 0.75, 0.625, 0.5, 0.625, 0.25, 0.625, 0.25, 0.625, 0.5, 0.625, 0.75, 0.625, 0.5, 0.625, 0.5, 0.625, 0.75, 0.625, 0.25, 0.625, 0.0, 0.625, 0.0, 0.625, 0.25, 0.625, 0.25, 0.625, 0.0, 0.625, 0.0, 0.625, 0.25, 0.625, 0.25, 0.625, 0.0, 0.625, 0.0, 0.625, 0.25, 0.625, 1.0, 0.625, 0.75, 0.625, 0.75, 0.625, 1.0, 0.625, 0.5, 0.625, 0.25, 0.625, 0.25, 0.625, 0.5, 0.625, 0.5, 0.875, 0.5, 0.875, 0.75, 0.625, 0.75, 0.625, 1.0, 0.625, 0.75, 0.625, 0.75, 0.625, 1.0, 0.625, 0.5, 0.625, 0.25, 0.625, 0.25, 0.625, 0.5, 0.625, 0.75, 0.625, 0.5, 0.625, 0.5, 0.625, 0.75, 1.409, -0.1222, -0.5581, -0.1222, -0.5331, -0.09719, 1.384, -0.09719, -0.0795, -0.1425, 0.6905, -0.1425, 0.7132, -0.1425, 0.9632, -0.1425, 1.109, -0.1425, 1.109, -0.09245, -0.1222, -0.09245, -0.1222, -0.1425, 1.409, -0.1425, -0.5581, -0.1425, -0.5581, -0.09245, 1.409, -0.09245, 1.458, -0.37, -0.4584, -0.37, -0.4584, 0.0275, 1.458, 0.0275, -0.5581, -0.1425, 1.409, -0.1425, 1.409, -0.09245, -0.5581, -0.09245, -0.4584, -0.37, 1.458, -0.37, 1.458, 0.0275, -0.4584, 0.0275, 1.109, -0.1425, -0.1222, -0.1425, -0.1222, -0.09245, 1.109, -0.09245, 1.09, -0.37, -0.09038, -0.37, -0.09038, 0.0275, 1.09, 0.0275, 0.6968, -0.37, 1.09, -0.37, 1.09, 0.0275, 0.6968, 0.0275, 0.6968, -0.105, -0.5581, 0.305, 1.409, 0.305, 1.409, 0.355, -0.5581, 0.355, 1.409, 0.305, -0.5581, 0.305, -0.5581, 0.355, 1.409, 0.355, -0.1222, 0.305, 1.109, 0.305, 1.109, 0.355, -0.1222, 0.355, 1.109, 0.305, -0.1222, 0.305, -0.1222, 0.355, 1.109, 0.355, 1.09, 0.0775, 0.8936, 0.475, 0.8936, 0.3425, 1.458, 0.0775, -0.4584, 0.0775, -0.4584, 0.475, 1.458, 0.475, -0.4584, 0.0775, 1.458, 0.0775, 1.458, 0.475, -0.4584, 0.475, 1.09, 0.0775, -0.09038, 0.0775, -0.09038, 0.475, 1.09, 0.475, 1.409, 0.7525, -0.5581, 0.7525, -0.5581, 0.8025, 1.409, 0.8025, -0.5581, 0.7525, 1.409, 0.7525, 1.409, 0.8025, -0.5581, 0.8025, 1.109, 0.7525, -0.1222, 0.7525, -0.1222, 0.8025, 1.109, 0.8025, -0.1222, 0.7525, 1.109, 0.7525, 1.109, 0.8025, -0.1222, 0.8025, 1.09, 0.525, -0.09038, 0.525, -0.09038, 0.9225, 1.09, 0.9225, 0.7702, 0.6587, 0.5901, 0.6587, 0.6051, 0.6437, 0.7552, 0.6437, 1.458, 0.525, -0.4584, 0.525, -0.4584, 0.9225, 1.458, 0.9225, -0.4584, 0.525, 1.458, 0.525, 1.458, 0.9225, -0.4584, 0.9225, 1.409, 1.2, -0.5581, 1.2, -0.5581, 1.25, 1.409, 1.25, -0.5581, 1.2, 1.409, 1.2, 1.409, 1.25, -0.5581, 1.25, 1.109, 1.2, -0.1222, 1.2, -0.1222, 1.25, 1.109, 1.25, -0.1222, 1.2, 1.109, 1.2, 1.109, 1.25, -0.1222, 1.25, 1.458, 0.9725, -0.4584, 0.9725, -0.4584, 1.37, 1.458, 1.37, -0.4584, 0.9725, 1.458, 0.9725, 1.458, 1.37, -0.4584, 1.37, 1.09, 0.9725, -0.09038, 0.9725, -0.09038, 1.37, 1.09, 1.37, 0.4099, 0.6587, 0.4099, 0.3413, 0.4249, 0.3563, 0.4249, 0.6437, 1.409, 1.109, 1.409, 0.9632, 1.384, 0.9632, 1.384, 1.084, -0.5581, 1.109, 1.409, 1.109, 1.384, 1.084, -0.5331, 1.084, -0.5581, -0.1222, -0.5581, 1.109, -0.5331, 1.084, -0.5331, -0.09719, 1.409, 0.7132, 1.409, 0.6905, 1.384, 0.6905, 1.384, 0.7132, 1.409, 0.9632, 1.409, 0.7132, 1.384, 0.7132, 1.384, 0.9632, 1.409, -0.0795, 1.409, -0.1222, 1.384, -0.09719, 1.384, -0.0795, 1.409, 0.6905, 1.409, -0.0795, 1.384, -0.0795, 1.384, 0.6905, -0.5581, -0.1222, 1.409, -0.1222, 1.384, -0.09719, -0.5331, -0.09719, -0.5581, -0.1222, -0.5581, 1.109, -0.5331, 1.084, -0.5331, -0.09719, -0.5581, 1.109, 1.409, 1.109, 1.384, 1.084, -0.5331, 1.084, 1.409, 1.109, 1.409, -0.1222, 1.384, -0.09719, 1.384, 0.2964, 1.384, 0.69, 1.384, 1.084, 1.409, -0.1222, -0.5581, -0.1222, -0.5331, -0.09719, 1.384, -0.09719, 1.409, -0.1222, 1.409, 1.109, 1.384, 1.084, 1.384, 0.69, 1.384, 0.2964, 1.384, -0.09719, 1.409, 1.109, -0.5581, 1.109, -0.5331, 1.084, 1.384, 1.084, -0.5581, 1.109, -0.5581, -0.1222, -0.5331, -0.09719, -0.5331, 1.084, -0.5581, -0.1222, 1.409, -0.1222, 1.384, -0.09719, -0.5331, -0.09719, 1.409, -0.1222, 1.409, 1.109, 1.384, 0.8868, 1.384, 0.2964, 1.384, -0.09719, 1.409, 1.109, -0.5581, 1.109, -0.5331, 1.084, 1.384, 1.084, -0.5581, 1.109, -0.5581, -0.1222, -0.5331, -0.09719, -0.5331, 1.084, 1.409, -0.1222, -0.5581, -0.1222, -0.5331, -0.09719, 1.384, -0.09719, 1.409, 1.109, 1.409, -0.1222, 1.384, 0.1652, 1.384, 0.69, 1.384, 1.084, -0.5581, 1.109, 1.409, 1.109, 1.384, 1.084, -0.5331, 1.084, -0.5581, -0.1222, -0.5581, 1.109, -0.5331, 1.084, -0.5331, -0.09719, -0.5581, -0.1222, 1.409, -0.1222, 1.384, -0.09719, -0.5331, -0.09719, 1.409, -0.1222, 1.409, 1.109, 1.384, 0.8868, 1.384, 0.2964, 1.384, -0.09719, 1.409, 1.109, -0.5581, 1.109, -0.5331, 1.084, 1.384, 1.084, -0.5581, 1.109, -0.5581, -0.1222, -0.5331, -0.09719, -0.5331, 1.084, 1.409, -0.1222, -0.5581, -0.1222, -0.5331, -0.09719, 1.384, -0.09719, 1.409, 1.109, 1.409, -0.1222, 1.384, 0.1652, 1.384, 0.69, 1.384, 1.084, -0.5581, 1.109, 1.409, 1.109, 1.384, 1.084, -0.5331, 1.084, -0.5581, -0.1222, -0.5581, 1.109, -0.5331, 1.084, -0.5331, -0.09719, -0.5581, -0.1222, 1.409, -0.1222, 1.384, -0.09719, -0.5331, -0.09719, 1.409, -0.1222, 1.409, 1.109, 1.384, 0.8868, 1.384, 0.2964, 1.384, -0.09719, 1.409, 1.109, -0.5581, 1.109, -0.5331, 1.084, 1.384, 1.084, -0.5581, 1.109, -0.5581, -0.1222, -0.5331, -0.09719, -0.5331, 1.084, 0.05486, 0.31, 0.08024, 0.31, 0.08024, 0.6775, 0.08024, 0.7075, 0.05486, 0.7075, 0.08024, 0.6775, 0.4552, 0.6775, 0.8302, 0.6775, 1.205, 0.6775, 1.205, 0.7075, 0.08024, 0.7075, 0.5, 0.08024, 0.5, 1.205, 0.5, 0.8302, 0.5, 0.4552, 0.5144, 0.3412, 0.5144, 0.6587, 0.4569, 0.6587, 0.4569, 0.3412, 0.5144, -0.0375, 0.5144, 1.038, 0.4569, 1.038, 0.4569, -0.0375, 0.5144, 0.6587, 0.5144, 0.3412, 0.4569, 0.3412, 0.4569, 0.6587, 0.5144, 1.038, 0.5144, -0.0375, 0.4569, -0.0375, 0.4569, 1.038, 0.6942, 0.3563, 1.023, 0.3563, 1.022, 0.6437, 0.6942, 0.6437, 1.038, 0.3162, 1.063, 0.3162, 1.063, 0.6837, 1.038, 0.6837, 1.038, 0.6587, 1.038, 0.3412, -0.0625, 0.3162, -0.0375, 0.3162, -0.0375, 0.3412, -0.0375, 0.6587, -0.0375, 0.6837, -0.0625, 0.6837, -0.0375, 0.6587, 1.038, 0.6587, 1.038, 0.6837, -0.0375, 0.6837, -0.0375, 0.3162, 1.038, 0.3162, 1.038, 0.3412, -0.0375, 0.3412, -0.0375, 0.3412, 1.038, 0.3412, 0.6792, 0.3412, 0.3208, 0.3412, 0.4552, 0.31, 0.8302, 0.31, 0.8302, 0.31, 0.4552, 0.31, 0.4552, 0.6775, 0.08024, 0.6775, 0.08024, 0.6775, 0.4552, 0.6775, 0.6968, -0.2375, 0.6968, -0.105, 0.6968, -0.105, 0.6968, -0.2375, 0.08024, 0.6775, 0.08024, 0.31, 0.08024, 0.31, 0.08024, 0.6775, 1.205, 0.6775, 0.8302, 0.6775, 0.8302, 0.6775, 1.205, 0.6775, 0.5, 0.8302, 0.5, 1.205, 0.5, 1.205, 0.5, 0.8302, 0.08024, 0.31, 0.4552, 0.31, 0.4552, 0.31, 0.08024, 0.31, 0.8302, 0.6775, 0.4552, 0.6775, 0.4552, 0.6775, 0.8302, 0.6775, 0.3208, 0.3413, 0.3208, 0.6587, 0.3058, 0.6437, 0.3058, 0.3563, 1.038, 0.6587, -0.0375, 0.6587, 0.3208, 0.6587, 0.6792, 0.6587, -0.0375, 0.3413, 0.3208, 0.3413, 0.3058, 0.3563, -0.0225, 0.3563, -0.0225, 0.3563, 0.3058, 0.3563, 0.3058, 0.6437, -0.0225, 0.6438, 0.3358, 0.3563, 0.6642, 0.3563, 0.6642, 0.6437, 0.3358, 0.6437, 0.3208, 0.6587, -0.0375, 0.6588, -0.0225, 0.6438, 0.3058, 0.6437, -0.0375, 0.6588, -0.0375, 0.3413, -0.0225, 0.3563, -0.0225, 0.6438, 0.3208, 0.3413, 0.6792, 0.3413, 0.6642, 0.3563, 0.3358, 0.3563, 0.6792, 0.3413, 0.6792, 0.6587, 0.6642, 0.6437, 0.6642, 0.3563, 0.6792, 0.6587, 0.3208, 0.6587, 0.3358, 0.6437, 0.6642, 0.6437, 0.3208, 0.6587, 0.3208, 0.3413, 0.3358, 0.3563, 0.3358, 0.6437, 0.6792, 0.3413, 1.038, 0.3413, 1.023, 0.3563, 0.6942, 0.3563, 1.038, 0.3413, 1.037, 0.6587, 1.022, 0.6437, 1.023, 0.3563, 1.037, 0.6587, 0.6792, 0.6587, 0.6942, 0.6437, 1.022, 0.6437, 0.6792, 0.6587, 0.6792, 0.3413, 0.6942, 0.3563, 0.6942, 0.6437, 0.5, 0.0775, 0.3032, 0.3425, 0.3032, 0.475, 0.7702, 0.6587, 0.5901, 0.6587, 0.6051, 0.6437, 0.7552, 0.6437, 0.2786, 0.6775, 0.4754, 0.6775, 0.6722, 0.6775, 0.869, 0.6775, 0.869, 0.7075, 0.2786, 0.7075, 0.2786, 0.31, 0.869, 0.31, 0.6722, 0.31, 0.4754, 0.31, 0.5144, 0.3413, 0.5144, 0.6588, 0.4569, 0.6588, 0.4569, 0.3413, 0.5144, 0.2298, 0.5144, 0.7702, 0.4569, 0.7702, 0.4569, 0.2298, 0.5144, 0.6588, 0.5144, 0.3413, 0.4569, 0.3413, 0.4569, 0.6588, 0.5144, 0.7702, 0.5144, 0.2298, 0.4569, 0.2298, 0.4569, 0.7702, 0.6051, 0.3563, 0.7552, 0.3563, 0.7552, 0.6437, 0.6051, 0.6437, 0.7702, 0.3163, 0.7952, 0.3163, 0.7952, 0.6838, 0.7702, 0.6838, 0.7702, 0.6588, 0.7702, 0.3413, 0.2048, 0.3163, 0.2298, 0.3163, 0.2298, 0.3413, 0.2298, 0.6588, 0.2298, 0.6838, 0.2048, 0.6838, 0.2298, 0.6588, 0.7702, 0.6588, 0.7702, 0.6838, 0.2298, 0.6838, 0.2298, 0.3163, 0.7702, 0.3163, 0.7702, 0.3413, 0.2298, 0.3413, 0.2298, 0.3413, 0.7702, 0.3413, 0.5901, 0.3413, 0.4099, 0.3413, 0.8936, 0.21, 0.8936, 0.3425, 0.8936, 0.3425, 0.8936, 0.21, 0.2786, 0.6775, 0.2786, 0.31, 0.2786, 0.31, 0.2786, 0.6775, 0.869, 0.6775, 0.6722, 0.6775, 0.6722, 0.6775, 0.869, 0.6775, 0.6722, 0.31, 0.869, 0.31, 0.869, 0.31, 0.6722, 0.31, 0.2786, 0.31, 0.4754, 0.31, 0.4754, 0.31, 0.2786, 0.31, 0.6722, 0.6775, 0.4754, 0.6775, 0.4754, 0.6775, 0.6722, 0.6775, 0.4754, 0.31, 0.6722, 0.31, 0.6722, 0.31, 0.4754, 0.31, 0.4754, 0.6775, 0.2786, 0.6775, 0.2786, 0.6775, 0.4754, 0.6775, 0.7702, 0.3413, 0.7702, 0.6587, 0.7552, 0.6437, 0.7552, 0.3563, 0.7702, 0.6588, 0.2298, 0.6588, 0.4099, 0.6588, 0.5901, 0.6588, 0.5901, 0.3413, 0.7702, 0.3413, 0.7552, 0.3563, 0.6051, 0.3563, 0.2448, 0.3563, 0.3949, 0.3563, 0.3949, 0.6437, 0.2448, 0.6437, 0.4249, 0.3563, 0.5751, 0.3563, 0.5751, 0.6437, 0.4249, 0.6437, 0.4099, 0.3413, 0.5901, 0.3413, 0.5751, 0.3563, 0.4249, 0.3563, 0.5901, 0.6587, 0.5901, 0.3413, 0.6051, 0.3563, 0.6051, 0.6437, 0.2298, 0.3412, 0.4099, 0.3413, 0.3949, 0.3563, 0.2448, 0.3563, 0.4099, 0.3413, 0.4099, 0.6587, 0.3949, 0.6437, 0.3949, 0.3563, 0.4099, 0.6587, 0.2298, 0.6587, 0.2448, 0.6437, 0.3949, 0.6437, 0.2298, 0.6587, 0.2298, 0.3412, 0.2448, 0.3563, 0.2448, 0.6437, 0.4099, 0.3413, 0.5901, 0.3413, 0.5751, 0.3563, 0.4249, 0.3563, 0.5901, 0.3413, 0.5901, 0.6587, 0.5751, 0.6437, 0.5751, 0.3563, 0.5901, 0.6587, 0.4099, 0.6587, 0.4249, 0.6437, 0.5751, 0.6437, 0.4099, 0.6587, 0.4099, 0.3413, 0.4249, 0.3563, 0.4249, 0.6437, 0.2298, 0.6587, 0.2298, 0.3412, 0.2448, 0.3563, 0.2448, 0.6437, 0.2786, 0.6775, 0.4754, 0.6775, 0.6722, 0.6775, 0.869, 0.6775, 0.869, 0.7075, 0.2786, 0.7075, 0.2786, 0.31, 0.869, 0.31, 0.6722, 0.31, 0.4754, 0.31, 0.5144, 0.7702, 0.5144, 0.2298, 0.4569, 0.2298, 0.4569, 0.7702, 0.5144, 0.3413, 0.5144, 0.6588, 0.4569, 0.6588, 0.4569, 0.3413, 0.5144, 0.2298, 0.5144, 0.7702, 0.4569, 0.7702, 0.4569, 0.2298, 0.5144, 0.6588, 0.5144, 0.3413, 0.4569, 0.3413, 0.4569, 0.6588, 0.6051, 0.3563, 0.7552, 0.3563, 0.7552, 0.6437, 0.6051, 0.6437, 0.7702, 0.3163, 0.7952, 0.3163, 0.7952, 0.6838, 0.7702, 0.6838, 0.7702, 0.6588, 0.7702, 0.3413, 0.2048, 0.3163, 0.2298, 0.3163, 0.2298, 0.3413, 0.2298, 0.6588, 0.2298, 0.6838, 0.2048, 0.6838, 0.2298, 0.6588, 0.7702, 0.6588, 0.7702, 0.6838, 0.2298, 0.6838, 0.2298, 0.3163, 0.7702, 0.3163, 0.7702, 0.3413, 0.2298, 0.3413, 0.2298, 0.3413, 0.7702, 0.3413, 0.5901, 0.3413, 0.4099, 0.3413, 0.6722, 0.31, 0.869, 0.31, 0.869, 0.31, 0.6722, 0.31, 0.2786, 0.31, 0.4754, 0.31, 0.4754, 0.31, 0.2786, 0.31, 0.6722, 0.6775, 0.4754, 0.6775, 0.4754, 0.6775, 0.6722, 0.6775, 0.4754, 0.31, 0.6722, 0.31, 0.6722, 0.31, 0.4754, 0.31, 0.4754, 0.6775, 0.2786, 0.6775, 0.2786, 0.6775, 0.4754, 0.6775, 0.2786, 0.6775, 0.2786, 0.31, 0.2786, 0.31, 0.2786, 0.6775, 0.4099, 0.6587, 0.2298, 0.6587, 0.2448, 0.6437, 0.3949, 0.6437, 0.869, 0.6775, 0.6722, 0.6775, 0.6722, 0.6775, 0.869, 0.6775, 0.4099, 0.3413, 0.4099, 0.6587, 0.3949, 0.6437, 0.3949, 0.3563, 0.7702, 0.6588, 0.2298, 0.6588, 0.4099, 0.6588, 0.5901, 0.6588, 0.2298, 0.3412, 0.4099, 0.3413, 0.3949, 0.3563, 0.2448, 0.3563, 0.2448, 0.3563, 0.3949, 0.3563, 0.3949, 0.6437, 0.2448, 0.6437, 0.4249, 0.3563, 0.5751, 0.3563, 0.5751, 0.6437, 0.4249, 0.6437, 0.2786, 0.7075, 0.2786, 0.31, 0.2786, 0.6775, 0.5901, 0.3413, 0.5901, 0.6587, 0.5751, 0.6437, 0.5751, 0.3563, 0.5901, 0.6587, 0.4099, 0.6587, 0.4249, 0.6437, 0.5751, 0.6437, 0.4099, 0.6587, 0.4099, 0.3413, 0.4249, 0.3563, 0.4249, 0.6437, 0.5901, 0.3413, 0.7702, 0.3413, 0.7552, 0.3563, 0.6051, 0.3563, 0.7702, 0.3413, 0.7702, 0.6587, 0.7552, 0.6437, 0.7552, 0.3563, 0.7702, 0.6587, 0.5901, 0.6587, 0.6051, 0.6437, 0.7552, 0.6437, 0.5901, 0.6587, 0.5901, 0.3413, 0.6051, 0.3563, 0.6051, 0.6437, 0.5, 0.525, 0.3032, 0.79, 0.3032, 0.9225, 0.5901, 0.3413, 0.5901, 0.6587, 0.5751, 0.6437, 0.5751, 0.3563, 0.2786, 0.6775, 0.4754, 0.6775, 0.6722, 0.6775, 0.869, 0.6775, 0.869, 0.7075, 0.2786, 0.7075, 0.5, 0.2786, 0.5, 0.869, 0.5, 0.6722, 0.5, 0.4754, 0.5144, 0.6587, 0.5144, 0.3412, 0.4569, 0.3412, 0.4569, 0.6587, 0.5144, 0.7702, 0.5144, 0.2298, 0.4569, 0.2298, 0.4569, 0.7702, 0.5144, 0.3412, 0.5144, 0.6587, 0.4569, 0.6587, 0.4569, 0.3412, 0.5144, 0.2298, 0.5144, 0.7702, 0.4569, 0.7702, 0.4569, 0.2298, 0.6051, 0.3563, 0.7552, 0.3563, 0.7552, 0.6437, 0.6051, 0.6437, 0.7702, 0.3162, 0.7952, 0.3162, 0.7952, 0.6837, 0.7702, 0.6837, 0.7702, 0.6587, 0.7702, 0.3412, 0.2048, 0.3162, 0.2298, 0.3162, 0.2298, 0.3412, 0.2298, 0.6587, 0.2298, 0.6837, 0.2048, 0.6837, 0.2298, 0.6587, 0.7702, 0.6587, 0.7702, 0.6837, 0.2298, 0.6837, 0.2298, 0.3162, 0.7702, 0.3162, 0.7702, 0.3412, 0.2298, 0.3412, 0.2298, 0.3413, 0.7702, 0.3413, 0.5901, 0.3413, 0.4099, 0.3413, 0.869, 0.6775, 0.6722, 0.6775, 0.6722, 0.6775, 0.869, 0.6775, 0.2786, 0.31, 0.4754, 0.31, 0.4754, 0.31, 0.2786, 0.31, 0.4754, 0.31, 0.6722, 0.31, 0.6722, 0.31, 0.4754, 0.31, 0.4754, 0.6775, 0.2786, 0.6775, 0.2786, 0.6775, 0.4754, 0.6775, 0.2786, 0.6775, 0.2786, 0.31, 0.2786, 0.31, 0.2786, 0.6775, 0.6722, 0.6775, 0.4754, 0.6775, 0.4754, 0.6775, 0.6722, 0.6775, 0.5, 0.6722, 0.5, 0.869, 0.5, 0.869, 0.5, 0.6722, 0.8936, 0.6575, 0.8936, 0.79, 0.8936, 0.79, 0.8936, 0.6575, 0.7702, 0.3413, 0.7702, 0.6587, 0.7552, 0.6437, 0.7552, 0.3563, 0.7702, 0.6588, 0.2298, 0.6588, 0.4099, 0.6588, 0.5901, 0.6588, 0.5901, 0.3413, 0.7702, 0.3413, 0.7552, 0.3563, 0.6051, 0.3563, 0.2448, 0.3562, 0.3949, 0.3563, 0.3949, 0.6437, 0.2448, 0.6437, 0.4249, 0.3563, 0.5751, 0.3563, 0.5751, 0.6437, 0.4249, 0.6437, 1.09, 0.525, 0.8936, 0.9225, 0.8936, 0.79, 0.5901, 0.6587, 0.5901, 0.3413, 0.6051, 0.3563, 0.6051, 0.6437, 0.2298, 0.3412, 0.4099, 0.3413, 0.3949, 0.3563, 0.2448, 0.3562, 0.4099, 0.3413, 0.4099, 0.6587, 0.3949, 0.6437, 0.3949, 0.3563, 0.4099, 0.6587, 0.2298, 0.6587, 0.2448, 0.6437, 0.3949, 0.6437, 0.2298, 0.6587, 0.2298, 0.3412, 0.2448, 0.3562, 0.2448, 0.6437, 0.4099, 0.3413, 0.5901, 0.3413, 0.5751, 0.3563, 0.4249, 0.3563, 0.5901, 0.3413, 0.5901, 0.6587, 0.5751, 0.6437, 0.5751, 0.3563, 0.5901, 0.6587, 0.4099, 0.6587, 0.4249, 0.6437, 0.5751, 0.6437, 0.4099, 0.6587, 0.4099, 0.3413, 0.4249, 0.3563, 0.4249, 0.6437, 0.4099, 0.3413, 0.5901, 0.3413, 0.5751, 0.3563, 0.4249, 0.3563, 0.2786, 0.6775, 0.4754, 0.6775, 0.6722, 0.6775, 0.869, 0.6775, 0.869, 0.7075, 0.2786, 0.7075, 0.5, 0.2786, 0.5, 0.869, 0.5, 0.6722, 0.5, 0.4754, 0.5144, 0.3412, 0.5144, 0.6587, 0.4569, 0.6587, 0.4569, 0.3412, 0.5144, 0.2298, 0.5144, 0.7702, 0.4569, 0.7702, 0.4569, 0.2298, 0.5144, 0.6587, 0.5144, 0.3412, 0.4569, 0.3412, 0.4569, 0.6587, 0.5144, 0.7702, 0.5144, 0.2298, 0.4569, 0.2298, 0.4569, 0.7702, 0.6051, 0.3563, 0.7552, 0.3563, 0.7552, 0.6437, 0.6051, 0.6437, 0.7702, 0.3162, 0.7952, 0.3162, 0.7952, 0.6837, 0.7702, 0.6837, 0.7702, 0.6587, 0.7702, 0.3412, 0.2048, 0.3162, 0.2298, 0.3162, 0.2298, 0.3412, 0.2298, 0.6587, 0.2298, 0.6837, 0.2048, 0.6837, 0.2298, 0.6587, 0.7702, 0.6587, 0.7702, 0.6837, 0.2298, 0.6837, 0.2298, 0.3162, 0.7702, 0.3162, 0.7702, 0.3412, 0.2298, 0.3412, 0.2298, 0.3413, 0.7702, 0.3413, 0.5901, 0.3413, 0.4099, 0.3413, 0.2786, 0.6775, 0.2786, 0.31, 0.2786, 0.31, 0.2786, 0.6775, 0.2298, 0.6587, 0.2298, 0.3413, 0.2448, 0.3563, 0.2448, 0.6437, 0.869, 0.6775, 0.6722, 0.6775, 0.6722, 0.6775, 0.869, 0.6775, 0.5, 0.6722, 0.5, 0.869, 0.5, 0.869, 0.5, 0.6722, 0.2786, 0.31, 0.4754, 0.31, 0.4754, 0.31, 0.2786, 0.31, 0.6722, 0.6775, 0.4754, 0.6775, 0.4754, 0.6775, 0.6722, 0.6775, 0.4754, 0.31, 0.6722, 0.31, 0.6722, 0.31, 0.4754, 0.31, 0.4754, 0.6775, 0.2786, 0.6775, 0.2786, 0.6775, 0.4754, 0.6775, 0.4099, 0.6587, 0.2298, 0.6587, 0.2448, 0.6437, 0.3949, 0.6437, 0.7702, 0.6588, 0.2298, 0.6588, 0.4099, 0.6588, 0.5901, 0.6588, 0.4099, 0.3413, 0.4099, 0.6587, 0.3949, 0.6437, 0.3949, 0.3563, 0.2448, 0.3563, 0.3949, 0.3563, 0.3949, 0.6437, 0.2448, 0.6437, 0.4249, 0.3563, 0.5751, 0.3563, 0.5751, 0.6437, 0.4249, 0.6437, 0.2298, 0.3413, 0.4099, 0.3413, 0.3949, 0.3563, 0.2448, 0.3563, 0.2786, 0.7075, 0.2786, 0.31, 0.2786, 0.6775, 0.5901, 0.6587, 0.4099, 0.6587, 0.4249, 0.6437, 0.5751, 0.6437, 0.4099, 0.6587, 0.4099, 0.3413, 0.4249, 0.3563, 0.4249, 0.6437, 0.5901, 0.3413, 0.7702, 0.3413, 0.7552, 0.3563, 0.6051, 0.3563, 0.7702, 0.3413, 0.7702, 0.6587, 0.7552, 0.6437, 0.7552, 0.3563, 0.7702, 0.6587, 0.5901, 0.6587, 0.6051, 0.6437, 0.7552, 0.6437, 0.5901, 0.6587, 0.5901, 0.3413, 0.6051, 0.3563, 0.6051, 0.6437, 0.5, 0.9725, 0.3032, 1.237, 0.3032, 1.37, 0.5901, 0.6587, 0.4099, 0.6587, 0.4249, 0.6437, 0.5751, 0.6437, 0.2786, 0.6775, 0.4754, 0.6775, 0.6722, 0.6775, 0.869, 0.6775, 0.869, 0.7075, 0.2786, 0.7075, 0.5, 0.2786, 0.5, 0.869, 0.5, 0.6722, 0.5, 0.4754, 0.5144, 0.3412, 0.5144, 0.6588, 0.4569, 0.6588, 0.4569, 0.3412, 0.5144, 0.2298, 0.5144, 0.7702, 0.4569, 0.7702, 0.4569, 0.2298, 0.5144, 0.6588, 0.5144, 0.3412, 0.4569, 0.3412, 0.4569, 0.6588, 0.5144, 0.7702, 0.5144, 0.2298, 0.4569, 0.2298, 0.4569, 0.7702, 0.6051, 0.3563, 0.7552, 0.3563, 0.7552, 0.6437, 0.6051, 0.6437, 0.7702, 0.3162, 0.7952, 0.3162, 0.7952, 0.6837, 0.7702, 0.6837, 0.7702, 0.6588, 0.7702, 0.3412, 0.2048, 0.3162, 0.2298, 0.3162, 0.2298, 0.3412, 0.2298, 0.6588, 0.2298, 0.6837, 0.2048, 0.6837, 0.2298, 0.6588, 0.7702, 0.6588, 0.7702, 0.6837, 0.2298, 0.6837, 0.2298, 0.3162, 0.7702, 0.3162, 0.7702, 0.3412, 0.2298, 0.3412, 0.2298, 0.3412, 0.7702, 0.3412, 0.5901, 0.3412, 0.4099, 0.3412, 0.5, 0.6722, 0.5, 0.869, 0.5, 0.869, 0.5, 0.6722, 0.869, 0.6775, 0.6722, 0.6775, 0.6722, 0.6775, 0.869, 0.6775, 0.2786, 0.6775, 0.2786, 0.31, 0.2786, 0.31, 0.2786, 0.6775, 0.4754, 0.31, 0.6722, 0.31, 0.6722, 0.31, 0.4754, 0.31, 0.4754, 0.6775, 0.2786, 0.6775, 0.2786, 0.6775, 0.4754, 0.6775, 0.6722, 0.6775, 0.4754, 0.6775, 0.4754, 0.6775, 0.6722, 0.6775, 0.8936, 1.105, 0.8936, 1.237, 0.8936, 1.237, 0.8936, 1.105, 0.2786, 0.31, 0.4754, 0.31, 0.4754, 0.31, 0.2786, 0.31, 0.5901, 0.3413, 0.5901, 0.6587, 0.5751, 0.6437, 0.5751, 0.3563, 0.7702, 0.6588, 0.2298, 0.6588, 0.4099, 0.6588, 0.5901, 0.6588, 0.4099, 0.3413, 0.5901, 0.3413, 0.5751, 0.3563, 0.4249, 0.3563, 0.2448, 0.3563, 0.3949, 0.3563, 0.3949, 0.6437, 0.2448, 0.6438, 0.4249, 0.3563, 0.5751, 0.3563, 0.5751, 0.6437, 0.4249, 0.6437, 1.09, 0.9725, 0.8936, 1.37, 0.8936, 1.237, 0.2298, 0.6587, 0.2298, 0.3413, 0.2448, 0.3563, 0.2448, 0.6437, 0.5901, 0.3413, 0.7702, 0.3413, 0.7552, 0.3563, 0.6051, 0.3563, 0.7702, 0.3413, 0.7702, 0.6587, 0.7552, 0.6437, 0.7552, 0.3563, 0.7702, 0.6587, 0.5901, 0.6587, 0.6051, 0.6437, 0.7552, 0.6437, 0.5901, 0.6587, 0.5901, 0.3413, 0.6051, 0.3563, 0.6051, 0.6437, 0.2298, 0.3413, 0.4099, 0.3413, 0.3949, 0.3563, 0.2448, 0.3563, 0.4099, 0.3413, 0.4099, 0.6587, 0.3949, 0.6437, 0.3949, 0.3563, 0.4099, 0.6587, 0.2298, 0.6588, 0.2448, 0.6437, 0.3949, 0.6437, 0.2298, 0.6588, 0.2298, 0.3413, 0.2448, 0.3563, 0.2448, 0.6437, 0.2786, 0.31, 0.2786, 0.6775, 0.2786, 0.7075, 0.2786, 0.6775, 0.4754, 0.6775, 0.6722, 0.6775, 0.869, 0.6775, 0.869, 0.7075, 0.2786, 0.7075, 0.5, 0.2786, 0.5, 0.869, 0.5, 0.6722, 0.5, 0.4754, 0.5144, 0.6588, 0.5144, 0.3412, 0.4569, 0.3412, 0.4569, 0.6588, 0.5144, 0.7702, 0.5144, 0.2298, 0.4569, 0.2298, 0.4569, 0.7702, 0.5144, 0.3412, 0.5144, 0.6588, 0.4569, 0.6588, 0.4569, 0.3412, 0.5144, 0.2298, 0.5144, 0.7702, 0.4569, 0.7702, 0.4569, 0.2298, 0.6051, 0.3563, 0.7552, 0.3562, 0.7552, 0.6437, 0.6051, 0.6437, 0.7702, 0.3162, 0.7952, 0.3162, 0.7952, 0.6837, 0.7702, 0.6837, 0.7702, 0.6588, 0.7702, 0.3412, 0.2048, 0.3162, 0.2298, 0.3162, 0.2298, 0.3412, 0.2298, 0.6588, 0.2298, 0.6837, 0.2048, 0.6837, 0.2298, 0.6588, 0.7702, 0.6588, 0.7702, 0.6837, 0.2298, 0.6837, 0.2298, 0.3162, 0.7702, 0.3162, 0.7702, 0.3412, 0.2298, 0.3412, 0.2298, 0.3412, 0.7702, 0.3412, 0.5901, 0.3412, 0.4099, 0.3412, 0.6722, 0.6775, 0.4754, 0.6775, 0.4754, 0.6775, 0.6722, 0.6775, 0.4754, 0.31, 0.6722, 0.31, 0.6722, 0.31, 0.4754, 0.31, 0.4754, 0.6775, 0.2786, 0.6775, 0.2786, 0.6775, 0.4754, 0.6775, 0.4099, 0.6587, 0.2298, 0.6587, 0.2448, 0.6437, 0.3949, 0.6437, 0.2786, 0.6775, 0.2786, 0.31, 0.2786, 0.31, 0.2786, 0.6775, 0.869, 0.6775, 0.6722, 0.6775, 0.6722, 0.6775, 0.869, 0.6775, 0.5, 0.6722, 0.5, 0.869, 0.5, 0.869, 0.5, 0.6722, 0.2786, 0.31, 0.4754, 0.31, 0.4754, 0.31, 0.2786, 0.31, 0.4099, 0.3413, 0.4099, 0.6587, 0.3949, 0.6437, 0.3949, 0.3563, 0.7702, 0.6588, 0.2298, 0.6588, 0.4099, 0.6588, 0.5901, 0.6588, 0.2298, 0.3413, 0.4099, 0.3413, 0.3949, 0.3563, 0.2448, 0.3563, 0.2448, 0.3563, 0.3949, 0.3563, 0.3949, 0.6437, 0.2448, 0.6437, 0.4249, 0.3563, 0.5751, 0.3563, 0.5751, 0.6437, 0.4249, 0.6437, 0.4099, 0.3413, 0.5901, 0.3413, 0.5751, 0.3563, 0.4249, 0.3563, 0.5901, 0.3413, 0.5901, 0.6587, 0.5751, 0.6437, 0.5751, 0.3563, 0.5901, 0.6587, 0.4099, 0.6587, 0.4249, 0.6437, 0.5751, 0.6437, 0.4099, 0.6587, 0.4099, 0.3413, 0.4249, 0.3563, 0.4249, 0.6437, 0.5901, 0.3413, 0.7702, 0.3412, 0.7552, 0.3562, 0.6051, 0.3563, 0.7702, 0.3412, 0.7702, 0.6587, 0.7552, 0.6437, 0.7552, 0.3562, 0.7702, 0.6587, 0.5901, 0.6587, 0.6051, 0.6437, 0.7552, 0.6437, 0.5901, 0.6587, 0.5901, 0.3413, 0.6051, 0.3563, 0.6051, 0.6437, -0.7083, -0.1379, -0.7083, 1.138, -0.7333, 1.163, -0.7333, -0.1629, 0.5, 0.469, 1.163, 0.469, 1.163, 0.534, 0.5, 0.534, -0.7333, 0.469, 1.328, 0.469, 1.328, 0.534, -0.7333, 0.534, -0.1629, 0.469, 0.5, 0.469, 0.5, 0.534, -0.1629, 0.534, 1.163, 0.469, -0.1629, 0.469, -0.1629, 0.534, 1.163, 0.534, 1.328, 0.469, -0.7333, 0.469, -0.7333, 0.534, 1.328, 0.534, 1.328, -0.1629, -0.7333, -0.1629, -0.6608, -0.09038, 1.256, -0.09038, -0.7333, -0.1629, -0.7333, 1.163, -0.6608, 1.09, -0.6608, -0.09038, -0.7333, 1.163, 1.328, 1.163, 1.256, 1.09, -0.6608, 1.09, 1.328, 0.5, 1.328, -0.1629, 1.256, -0.09038, 1.256, 0.5, 1.328, 1.163, 1.328, 0.5, 1.256, 0.5, 1.256, 1.09, 1.303, 0.5, 1.303, -0.1379, 1.328, -0.1629, 1.328, 0.5, 1.303, -0.1379, -0.7083, -0.1379, -0.7333, -0.1629, 1.328, -0.1629, 1.303, 1.138, 1.303, 0.5, 1.328, 0.5, 1.328, 1.163, -0.7083, 1.138, 1.303, 1.138, 1.328, 1.163, -0.7333, 1.163, 1.303, 1.138, -0.7083, 1.138, -0.7083, -0.1379, 1.303, -0.1379, 1.303, 0.5, 1.303, 0.534, -0.7083, 0.534, -0.7083, 0.4693, 1.303, 0.4693, 0.5, 0.534, 1.138, 0.534, 1.138, 0.4693, 0.5, 0.4693, -0.1379, 0.534, 0.5, 0.534, 0.5, 0.4693, -0.1379, 0.4693, 1.138, 0.534, -0.1379, 0.534, -0.1379, 0.4693, 1.138, 0.4693, -0.7083, 0.534, 1.303, 0.534, 1.303, 0.4693, -0.7083, 0.4693])
me_building_006_mesh.materials.append(mat_material_019)
me_building_006_mesh.materials.append(mat_material_020)
me_building_006_mesh.materials.append(mat_material_021)
me_building_006_mesh.materials.append(mat_material_022)
me_building_006_mesh.materials.append(mat_material_023)
me_building_006_mesh.materials.append(mat_material_024)
me_building_006_mesh.use_remesh_fix_poles = True
me_building_006_mesh.use_remesh_preserve_attributes = False
me_building_006_mesh.use_mirror_vertex_groups = False
me_building_006_mesh.update()

# ---- objects
ob_building_006 = bpy.data.objects.new('building_006', me_building_006_mesh)

# ---- transforms, parenting, visibility, modifiers, constraints
ob_building_006.location = (0.9574, 25.19, 5.514)
ob_building_006.lineart.crease_threshold = 0.0

# ---- collection membership
scene.collection.objects.link(ob_building_006)

# ---- scene / render settings (as saved in the file)
scene.frame_start = 1; scene.frame_end = 250; scene.frame_set(0)
scene.render.engine = 'BLENDER_EEVEE_NEXT'
scene.cycles.use_denoising = False
scene.cycles.samples = 128
scene.cycles.sampling_pattern = 'TABULATED_SOBOL'
scene.cycles.use_adaptive_sampling = False
scene.cycles.use_light_tree = False
scene.view_settings.view_transform = 'Filmic'
bpy.context.view_layer.update()

# ---- added for rendering (the .blend has no active camera and no usable light): camera, sun
cam_auto = bpy.data.cameras.new('AutoCamera')
cam_auto.lens = 50.0
cam_auto.sensor_width = 36.0
cam_auto.clip_end = 1000.0
ob_auto_camera = bpy.data.objects.new('AutoCamera', cam_auto)
scene.collection.objects.link(ob_auto_camera)
ob_auto_camera.location = (11.3676, 9.39515, 15.6621)
ob_auto_camera.rotation_euler = (1.09748, -7.21219e-08, 0.694738)
scene.camera = ob_auto_camera
light_auto_sun = bpy.data.lights.new('AutoSun', 'SUN')
light_auto_sun.energy = 3.0
light_auto_sun.angle = 0.0523599
ob_auto_sun = bpy.data.objects.new('AutoSun', light_auto_sun)
scene.collection.objects.link(ob_auto_sun)
ob_auto_sun.rotation_euler = (0.872665, 0.174533, 0.523599)
bpy.context.view_layer.update()
